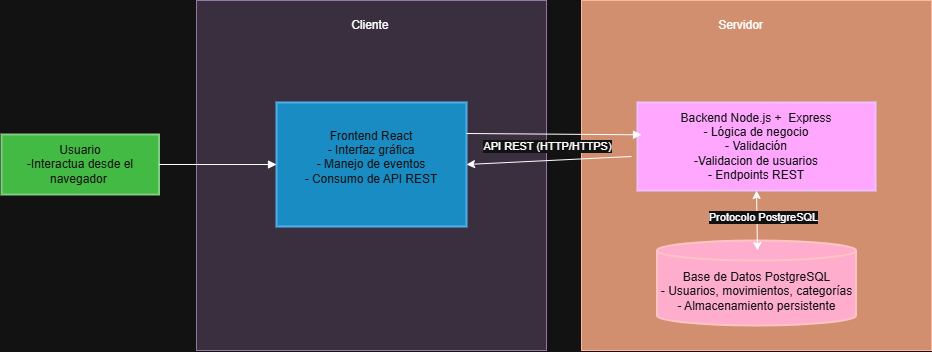

The diagram above was exported from draw.io. Its source (the exported page's mxGraphModel, read from the mxfile embedded in the PNG):
<mxGraphModel dx="2076" dy="715" grid="1" gridSize="10" guides="1" tooltips="1" connect="1" arrows="1" fold="1" page="1" pageScale="1" pageWidth="850" pageHeight="1100" math="0" shadow="0">
  <root>
    <mxCell id="0" />
    <mxCell id="1" parent="0" />
    <mxCell id="NvnHfse0F4yA1QYoPn0_-26" value="" style="whiteSpace=wrap;html=1;aspect=fixed;fillColor=#a0522d;strokeColor=#6D1F00;fontColor=#ffffff;" vertex="1" parent="1">
      <mxGeometry x="460" y="70" width="350" height="350" as="geometry" />
    </mxCell>
    <mxCell id="NvnHfse0F4yA1QYoPn0_-25" value="" style="whiteSpace=wrap;html=1;aspect=fixed;fillColor=#e1d5e7;strokeColor=#9673a6;" vertex="1" parent="1">
      <mxGeometry x="75" y="70" width="350" height="350" as="geometry" />
    </mxCell>
    <mxCell id="NvnHfse0F4yA1QYoPn0_-9" value="Usuario&#10;-Interactua desde el navegador " style="whiteSpace=wrap;strokeWidth=2;fillColor=#008a00;fontColor=#ffffff;strokeColor=#005700;" vertex="1" parent="1">
      <mxGeometry x="-120" y="204" width="157.5" height="60" as="geometry" />
    </mxCell>
    <mxCell id="NvnHfse0F4yA1QYoPn0_-10" value="Frontend React&#10;- Interfaz gráfica&#10;- Manejo de eventos&#10;- Consumo de API REST&#10;" style="whiteSpace=wrap;strokeWidth=2;fillColor=#1ba1e2;fontColor=#ffffff;strokeColor=#006EAF;" vertex="1" parent="1">
      <mxGeometry x="155" y="172" width="190" height="124" as="geometry" />
    </mxCell>
    <mxCell id="NvnHfse0F4yA1QYoPn0_-11" value="Backend Node.js +  Express&#10;- Lógica de negocio&#10;- Validación&#10;-Validacion de usuarios&#10;- Endpoints REST" style="whiteSpace=wrap;strokeWidth=2;fillColor=#6a00ff;fontColor=#ffffff;strokeColor=#3700CC;" vertex="1" parent="1">
      <mxGeometry x="516" y="172" width="238" height="88" as="geometry" />
    </mxCell>
    <mxCell id="NvnHfse0F4yA1QYoPn0_-12" value="Base de Datos PostgreSQL&#10;- Usuarios, movimientos, categorías&#10;- Almacenamiento persistente" style="shape=cylinder3;boundedLbl=1;backgroundOutline=1;size=10;strokeWidth=2;whiteSpace=wrap;fillColor=#a20025;fontColor=#ffffff;strokeColor=#6F0000;" vertex="1" parent="1">
      <mxGeometry x="535.5" y="310" width="199" height="85" as="geometry" />
    </mxCell>
    <mxCell id="NvnHfse0F4yA1QYoPn0_-13" value="" style="curved=1;startArrow=none;endArrow=block;entryX=0;entryY=0.5;rounded=0;entryDx=0;entryDy=0;" edge="1" parent="1" source="NvnHfse0F4yA1QYoPn0_-9" target="NvnHfse0F4yA1QYoPn0_-10">
      <mxGeometry relative="1" as="geometry">
        <Array as="points" />
      </mxGeometry>
    </mxCell>
    <mxCell id="NvnHfse0F4yA1QYoPn0_-14" value="" style="curved=1;startArrow=none;endArrow=block;exitX=1;exitY=0.25;rounded=0;exitDx=0;exitDy=0;entryX=0.017;entryY=0.367;entryDx=0;entryDy=0;entryPerimeter=0;" edge="1" parent="1" source="NvnHfse0F4yA1QYoPn0_-10" target="NvnHfse0F4yA1QYoPn0_-11">
      <mxGeometry relative="1" as="geometry">
        <Array as="points" />
        <mxPoint x="389.5" y="238" as="targetPoint" />
      </mxGeometry>
    </mxCell>
    <mxCell id="NvnHfse0F4yA1QYoPn0_-21" value="API REST (HTTP/HTTPS)" style="edgeLabel;html=1;align=center;verticalAlign=middle;resizable=0;points=[];" vertex="1" connectable="0" parent="NvnHfse0F4yA1QYoPn0_-14">
      <mxGeometry x="-0.1348" y="3" relative="1" as="geometry">
        <mxPoint x="5" y="15" as="offset" />
      </mxGeometry>
    </mxCell>
    <mxCell id="NvnHfse0F4yA1QYoPn0_-27" value="Cliente&amp;nbsp;" style="text;html=1;align=center;verticalAlign=middle;resizable=0;points=[];autosize=1;strokeColor=none;fillColor=none;" vertex="1" parent="1">
      <mxGeometry x="220" y="80" width="60" height="30" as="geometry" />
    </mxCell>
    <mxCell id="NvnHfse0F4yA1QYoPn0_-28" value="Servidor" style="text;html=1;align=center;verticalAlign=middle;resizable=0;points=[];autosize=1;strokeColor=none;fillColor=none;" vertex="1" parent="1">
      <mxGeometry x="584" y="80" width="70" height="30" as="geometry" />
    </mxCell>
    <mxCell id="NvnHfse0F4yA1QYoPn0_-30" value="" style="endArrow=classic;startArrow=classic;html=1;rounded=0;exitX=0.505;exitY=0.118;exitDx=0;exitDy=0;exitPerimeter=0;entryX=0.5;entryY=1;entryDx=0;entryDy=0;" edge="1" parent="1" source="NvnHfse0F4yA1QYoPn0_-12" target="NvnHfse0F4yA1QYoPn0_-11">
      <mxGeometry width="50" height="50" relative="1" as="geometry">
        <mxPoint x="570" y="294" as="sourcePoint" />
        <mxPoint x="620" y="244" as="targetPoint" />
      </mxGeometry>
    </mxCell>
    <mxCell id="NvnHfse0F4yA1QYoPn0_-31" value="Protocolo PostgreSQL" style="edgeLabel;html=1;align=center;verticalAlign=middle;resizable=0;points=[];" vertex="1" connectable="0" parent="NvnHfse0F4yA1QYoPn0_-30">
      <mxGeometry x="0.1323" y="1" relative="1" as="geometry">
        <mxPoint x="7" as="offset" />
      </mxGeometry>
    </mxCell>
    <mxCell id="NvnHfse0F4yA1QYoPn0_-32" value="" style="endArrow=classic;html=1;rounded=0;entryX=0;entryY=0.75;entryDx=0;entryDy=0;exitX=0;exitY=0.75;exitDx=0;exitDy=0;" edge="1" parent="1" source="NvnHfse0F4yA1QYoPn0_-11" target="NvnHfse0F4yA1QYoPn0_-11">
      <mxGeometry width="50" height="50" relative="1" as="geometry">
        <mxPoint x="440" y="260" as="sourcePoint" />
        <mxPoint x="490" y="210" as="targetPoint" />
      </mxGeometry>
    </mxCell>
    <mxCell id="NvnHfse0F4yA1QYoPn0_-33" value="" style="endArrow=classic;html=1;rounded=0;entryX=1;entryY=0.5;entryDx=0;entryDy=0;" edge="1" parent="1" target="NvnHfse0F4yA1QYoPn0_-10">
      <mxGeometry width="50" height="50" relative="1" as="geometry">
        <mxPoint x="510" y="226" as="sourcePoint" />
        <mxPoint x="490" y="210" as="targetPoint" />
      </mxGeometry>
    </mxCell>
  </root>
</mxGraphModel>